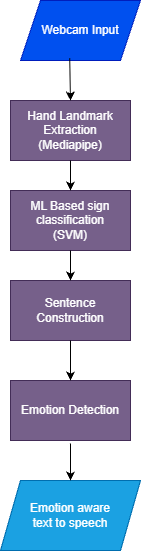

The diagram above was exported from draw.io. Its source (the exported page's mxGraphModel, read from the mxfile embedded in the PNG):
<mxGraphModel dx="1042" dy="562" grid="1" gridSize="10" guides="1" tooltips="1" connect="1" arrows="1" fold="1" page="1" pageScale="1" pageWidth="850" pageHeight="1100" background="light-dark(#ffffff, #faf4f4)" math="0" shadow="0">
  <root>
    <mxCell id="0" />
    <mxCell id="1" parent="0" />
    <mxCell id="tkf-6KFTr5dtVNsQH8vs-1" parent="1" style="shape=parallelogram;perimeter=parallelogramPerimeter;whiteSpace=wrap;html=1;fixedSize=1;fillColor=#0050ef;fontColor=#ffffff;strokeColor=#001DBC;" value="Webcam Input" vertex="1">
      <mxGeometry height="60" width="120" x="420" y="20" as="geometry" />
    </mxCell>
    <mxCell id="tkf-6KFTr5dtVNsQH8vs-2" parent="1" style="rounded=0;whiteSpace=wrap;html=1;fillColor=#76608a;fontColor=#ffffff;strokeColor=#432D57;" value="Hand Landmark Extraction (Mediapipe)" vertex="1">
      <mxGeometry height="60" width="120" x="410" y="120" as="geometry" />
    </mxCell>
    <mxCell id="tkf-6KFTr5dtVNsQH8vs-3" parent="1" style="rounded=0;whiteSpace=wrap;html=1;fillColor=#76608a;fontColor=#ffffff;strokeColor=#432D57;" value="ML Based sign classification&lt;div&gt;(SVM)&lt;/div&gt;" vertex="1">
      <mxGeometry height="60" width="120" x="410" y="210" as="geometry" />
    </mxCell>
    <mxCell id="tkf-6KFTr5dtVNsQH8vs-4" parent="1" style="rounded=0;whiteSpace=wrap;html=1;fillColor=#76608a;fontColor=#ffffff;strokeColor=#432D57;" value="Sentence Construction" vertex="1">
      <mxGeometry height="60" width="120" x="410" y="300" as="geometry" />
    </mxCell>
    <mxCell id="tkf-6KFTr5dtVNsQH8vs-5" parent="1" style="rounded=0;whiteSpace=wrap;html=1;fillColor=#76608a;fontColor=#ffffff;strokeColor=#432D57;" value="Emotion Detection" vertex="1">
      <mxGeometry height="60" width="120" x="410" y="400" as="geometry" />
    </mxCell>
    <mxCell id="tkf-6KFTr5dtVNsQH8vs-6" parent="1" style="shape=parallelogram;perimeter=parallelogramPerimeter;whiteSpace=wrap;html=1;fixedSize=1;fillColor=#1ba1e2;fontColor=#ffffff;strokeColor=#006EAF;" value="Emotion aware&lt;div&gt;text to speech&lt;/div&gt;" vertex="1">
      <mxGeometry height="70" width="140" x="400" y="500" as="geometry" />
    </mxCell>
    <mxCell id="tkf-6KFTr5dtVNsQH8vs-7" edge="1" parent="1" source="tkf-6KFTr5dtVNsQH8vs-1" style="endArrow=classic;html=1;rounded=0;exitX=0.41;exitY=0.963;exitDx=0;exitDy=0;exitPerimeter=0;entryX=0.5;entryY=0;entryDx=0;entryDy=0;strokeColor=light-dark(#000000,#000000);" target="tkf-6KFTr5dtVNsQH8vs-2" value="">
      <mxGeometry height="50" relative="1" width="50" as="geometry">
        <mxPoint x="510" y="310" as="sourcePoint" />
        <mxPoint x="560" y="260" as="targetPoint" />
      </mxGeometry>
    </mxCell>
    <mxCell id="tkf-6KFTr5dtVNsQH8vs-8" edge="1" parent="1" source="tkf-6KFTr5dtVNsQH8vs-2" style="endArrow=classic;html=1;rounded=0;exitX=0.5;exitY=1;exitDx=0;exitDy=0;entryX=0.5;entryY=0;entryDx=0;entryDy=0;strokeColor=light-dark(#000000,#000000);" target="tkf-6KFTr5dtVNsQH8vs-3" value="">
      <mxGeometry height="50" relative="1" width="50" as="geometry">
        <mxPoint x="490" y="300" as="sourcePoint" />
        <mxPoint x="540" y="250" as="targetPoint" />
      </mxGeometry>
    </mxCell>
    <mxCell id="tkf-6KFTr5dtVNsQH8vs-9" edge="1" parent="1" source="tkf-6KFTr5dtVNsQH8vs-3" style="endArrow=classic;html=1;rounded=0;exitX=0.5;exitY=1;exitDx=0;exitDy=0;entryX=0.5;entryY=0;entryDx=0;entryDy=0;strokeColor=light-dark(#000000,#000000);" target="tkf-6KFTr5dtVNsQH8vs-4" value="">
      <mxGeometry height="50" relative="1" width="50" as="geometry">
        <mxPoint x="460" y="370" as="sourcePoint" />
        <mxPoint x="510" y="320" as="targetPoint" />
      </mxGeometry>
    </mxCell>
    <mxCell id="tkf-6KFTr5dtVNsQH8vs-10" edge="1" parent="1" source="tkf-6KFTr5dtVNsQH8vs-4" style="endArrow=classic;html=1;rounded=0;exitX=0.5;exitY=1;exitDx=0;exitDy=0;entryX=0.5;entryY=0;entryDx=0;entryDy=0;strokeColor=light-dark(#000000,#000000);" target="tkf-6KFTr5dtVNsQH8vs-5" value="">
      <mxGeometry height="50" relative="1" width="50" as="geometry">
        <mxPoint x="480" y="350" as="sourcePoint" />
        <mxPoint x="530" y="300" as="targetPoint" />
      </mxGeometry>
    </mxCell>
    <mxCell id="tkf-6KFTr5dtVNsQH8vs-11" edge="1" parent="1" style="endArrow=classic;html=1;rounded=0;entryX=0.5;entryY=0;entryDx=0;entryDy=0;strokeColor=light-dark(#000000,#000000);" target="tkf-6KFTr5dtVNsQH8vs-6" value="">
      <mxGeometry height="50" relative="1" width="50" as="geometry">
        <mxPoint x="470" y="463" as="sourcePoint" />
        <mxPoint x="530" y="300" as="targetPoint" />
      </mxGeometry>
    </mxCell>
  </root>
</mxGraphModel>